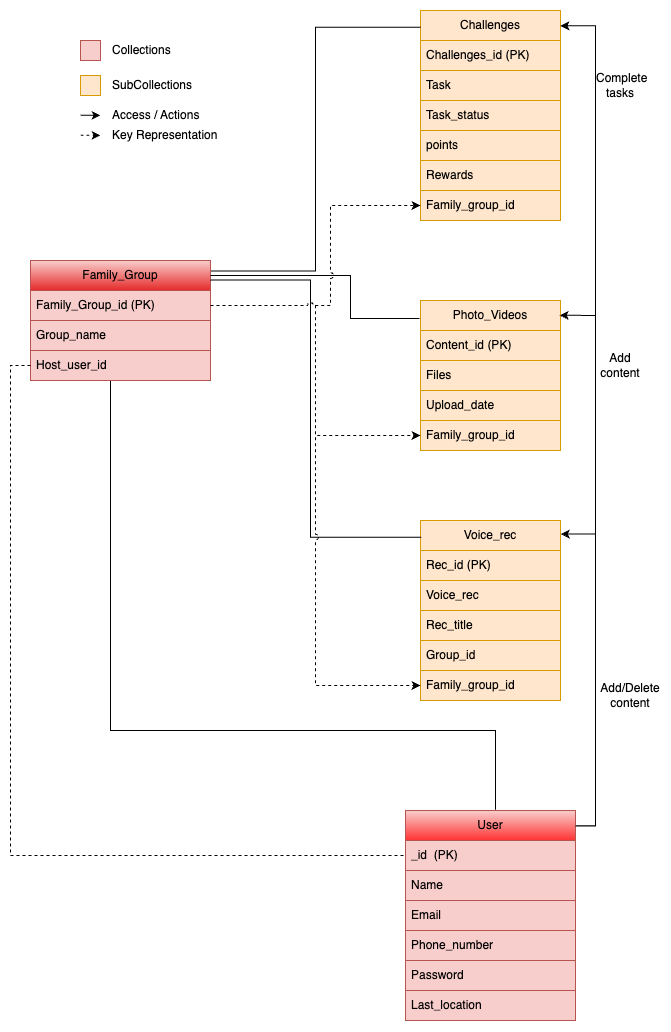

The diagram above was exported from draw.io. Its source (the exported page's mxGraphModel, read from the mxfile embedded in the PNG):
<mxGraphModel dx="1369" dy="1273" grid="1" gridSize="10" guides="1" tooltips="1" connect="1" arrows="1" fold="1" page="1" pageScale="1" pageWidth="2336" pageHeight="1654" math="0" shadow="0">
  <root>
    <mxCell id="0" />
    <mxCell id="1" parent="0" />
    <mxCell id="GNXXwOsIfTvLUwKlKvDP-1" value="User" style="swimlane;fontStyle=0;childLayout=stackLayout;horizontal=1;startSize=30;horizontalStack=0;resizeParent=1;resizeParentMax=0;resizeLast=0;collapsible=1;marginBottom=0;whiteSpace=wrap;html=1;resizeWidth=1;resizeHeight=1;fillColor=#f8cecc;strokeColor=#b85450;swimlaneFillColor=none;gradientColor=#FF3333;" vertex="1" parent="1">
      <mxGeometry x="1245" y="1060" width="170" height="210" as="geometry" />
    </mxCell>
    <mxCell id="GNXXwOsIfTvLUwKlKvDP-2" value="_id&amp;nbsp; (PK)" style="text;strokeColor=#b85450;fillColor=#f8cecc;align=left;verticalAlign=middle;spacingLeft=4;spacingRight=4;overflow=hidden;points=[[0,0.5],[1,0.5]];portConstraint=eastwest;rotatable=0;whiteSpace=wrap;html=1;" vertex="1" parent="GNXXwOsIfTvLUwKlKvDP-1">
      <mxGeometry y="30" width="170" height="30" as="geometry" />
    </mxCell>
    <mxCell id="GNXXwOsIfTvLUwKlKvDP-3" value="Name" style="text;strokeColor=#b85450;fillColor=#f8cecc;align=left;verticalAlign=middle;spacingLeft=4;spacingRight=4;overflow=hidden;points=[[0,0.5],[1,0.5]];portConstraint=eastwest;rotatable=0;whiteSpace=wrap;html=1;" vertex="1" parent="GNXXwOsIfTvLUwKlKvDP-1">
      <mxGeometry y="60" width="170" height="30" as="geometry" />
    </mxCell>
    <mxCell id="GNXXwOsIfTvLUwKlKvDP-4" value="Email" style="text;strokeColor=#b85450;fillColor=#f8cecc;align=left;verticalAlign=middle;spacingLeft=4;spacingRight=4;overflow=hidden;points=[[0,0.5],[1,0.5]];portConstraint=eastwest;rotatable=0;whiteSpace=wrap;html=1;" vertex="1" parent="GNXXwOsIfTvLUwKlKvDP-1">
      <mxGeometry y="90" width="170" height="30" as="geometry" />
    </mxCell>
    <mxCell id="GNXXwOsIfTvLUwKlKvDP-5" value="Phone_number" style="text;strokeColor=#b85450;fillColor=#f8cecc;align=left;verticalAlign=middle;spacingLeft=4;spacingRight=4;overflow=hidden;points=[[0,0.5],[1,0.5]];portConstraint=eastwest;rotatable=0;whiteSpace=wrap;html=1;" vertex="1" parent="GNXXwOsIfTvLUwKlKvDP-1">
      <mxGeometry y="120" width="170" height="30" as="geometry" />
    </mxCell>
    <mxCell id="GNXXwOsIfTvLUwKlKvDP-7" value="Password" style="text;strokeColor=#b85450;fillColor=#f8cecc;align=left;verticalAlign=middle;spacingLeft=4;spacingRight=4;overflow=hidden;points=[[0,0.5],[1,0.5]];portConstraint=eastwest;rotatable=0;whiteSpace=wrap;html=1;" vertex="1" parent="GNXXwOsIfTvLUwKlKvDP-1">
      <mxGeometry y="150" width="170" height="30" as="geometry" />
    </mxCell>
    <mxCell id="GNXXwOsIfTvLUwKlKvDP-6" value="Last_location" style="text;strokeColor=#b85450;fillColor=#f8cecc;align=left;verticalAlign=middle;spacingLeft=4;spacingRight=4;overflow=hidden;points=[[0,0.5],[1,0.5]];portConstraint=eastwest;rotatable=0;whiteSpace=wrap;html=1;" vertex="1" parent="GNXXwOsIfTvLUwKlKvDP-1">
      <mxGeometry y="180" width="170" height="30" as="geometry" />
    </mxCell>
    <mxCell id="GNXXwOsIfTvLUwKlKvDP-8" value="Challenges" style="swimlane;fontStyle=0;childLayout=stackLayout;horizontal=1;startSize=30;horizontalStack=0;resizeParent=1;resizeParentMax=0;resizeLast=0;collapsible=1;marginBottom=0;whiteSpace=wrap;html=1;fillColor=#ffe6cc;strokeColor=#d79b00;" vertex="1" parent="1">
      <mxGeometry x="1260" y="260" width="140" height="210" as="geometry" />
    </mxCell>
    <mxCell id="GNXXwOsIfTvLUwKlKvDP-9" value="Challenges_id (PK)" style="text;strokeColor=#d79b00;fillColor=#ffe6cc;align=left;verticalAlign=middle;spacingLeft=4;spacingRight=4;overflow=hidden;points=[[0,0.5],[1,0.5]];portConstraint=eastwest;rotatable=0;whiteSpace=wrap;html=1;" vertex="1" parent="GNXXwOsIfTvLUwKlKvDP-8">
      <mxGeometry y="30" width="140" height="30" as="geometry" />
    </mxCell>
    <mxCell id="GNXXwOsIfTvLUwKlKvDP-10" value="Task" style="text;strokeColor=#d79b00;fillColor=#ffe6cc;align=left;verticalAlign=middle;spacingLeft=4;spacingRight=4;overflow=hidden;points=[[0,0.5],[1,0.5]];portConstraint=eastwest;rotatable=0;whiteSpace=wrap;html=1;" vertex="1" parent="GNXXwOsIfTvLUwKlKvDP-8">
      <mxGeometry y="60" width="140" height="30" as="geometry" />
    </mxCell>
    <mxCell id="GNXXwOsIfTvLUwKlKvDP-11" value="Task_status" style="text;strokeColor=#d79b00;fillColor=#ffe6cc;align=left;verticalAlign=middle;spacingLeft=4;spacingRight=4;overflow=hidden;points=[[0,0.5],[1,0.5]];portConstraint=eastwest;rotatable=0;whiteSpace=wrap;html=1;" vertex="1" parent="GNXXwOsIfTvLUwKlKvDP-8">
      <mxGeometry y="90" width="140" height="30" as="geometry" />
    </mxCell>
    <mxCell id="GNXXwOsIfTvLUwKlKvDP-25" value="points" style="text;strokeColor=#d79b00;fillColor=#ffe6cc;align=left;verticalAlign=middle;spacingLeft=4;spacingRight=4;overflow=hidden;points=[[0,0.5],[1,0.5]];portConstraint=eastwest;rotatable=0;whiteSpace=wrap;html=1;" vertex="1" parent="GNXXwOsIfTvLUwKlKvDP-8">
      <mxGeometry y="120" width="140" height="30" as="geometry" />
    </mxCell>
    <mxCell id="GNXXwOsIfTvLUwKlKvDP-26" value="Rewards" style="text;strokeColor=#d79b00;fillColor=#ffe6cc;align=left;verticalAlign=middle;spacingLeft=4;spacingRight=4;overflow=hidden;points=[[0,0.5],[1,0.5]];portConstraint=eastwest;rotatable=0;whiteSpace=wrap;html=1;" vertex="1" parent="GNXXwOsIfTvLUwKlKvDP-8">
      <mxGeometry y="150" width="140" height="30" as="geometry" />
    </mxCell>
    <mxCell id="GNXXwOsIfTvLUwKlKvDP-33" value="Family_group_id" style="text;strokeColor=#d79b00;fillColor=#ffe6cc;align=left;verticalAlign=middle;spacingLeft=4;spacingRight=4;overflow=hidden;points=[[0,0.5],[1,0.5]];portConstraint=eastwest;rotatable=0;whiteSpace=wrap;html=1;" vertex="1" parent="GNXXwOsIfTvLUwKlKvDP-8">
      <mxGeometry y="180" width="140" height="30" as="geometry" />
    </mxCell>
    <mxCell id="GNXXwOsIfTvLUwKlKvDP-12" value="Voice_rec" style="swimlane;fontStyle=0;childLayout=stackLayout;horizontal=1;startSize=30;horizontalStack=0;resizeParent=1;resizeParentMax=0;resizeLast=0;collapsible=1;marginBottom=0;whiteSpace=wrap;html=1;fillColor=#ffe6cc;strokeColor=#d79b00;" vertex="1" parent="1">
      <mxGeometry x="1260" y="770" width="140" height="180" as="geometry" />
    </mxCell>
    <mxCell id="GNXXwOsIfTvLUwKlKvDP-13" value="Rec_id (PK)" style="text;strokeColor=#d79b00;fillColor=#ffe6cc;align=left;verticalAlign=middle;spacingLeft=4;spacingRight=4;overflow=hidden;points=[[0,0.5],[1,0.5]];portConstraint=eastwest;rotatable=0;whiteSpace=wrap;html=1;" vertex="1" parent="GNXXwOsIfTvLUwKlKvDP-12">
      <mxGeometry y="30" width="140" height="30" as="geometry" />
    </mxCell>
    <mxCell id="GNXXwOsIfTvLUwKlKvDP-14" value="Voice_rec" style="text;strokeColor=#d79b00;fillColor=#ffe6cc;align=left;verticalAlign=middle;spacingLeft=4;spacingRight=4;overflow=hidden;points=[[0,0.5],[1,0.5]];portConstraint=eastwest;rotatable=0;whiteSpace=wrap;html=1;" vertex="1" parent="GNXXwOsIfTvLUwKlKvDP-12">
      <mxGeometry y="60" width="140" height="30" as="geometry" />
    </mxCell>
    <mxCell id="GNXXwOsIfTvLUwKlKvDP-15" value="Rec_title" style="text;strokeColor=#d79b00;fillColor=#ffe6cc;align=left;verticalAlign=middle;spacingLeft=4;spacingRight=4;overflow=hidden;points=[[0,0.5],[1,0.5]];portConstraint=eastwest;rotatable=0;whiteSpace=wrap;html=1;" vertex="1" parent="GNXXwOsIfTvLUwKlKvDP-12">
      <mxGeometry y="90" width="140" height="30" as="geometry" />
    </mxCell>
    <mxCell id="GNXXwOsIfTvLUwKlKvDP-27" value="Group_id" style="text;strokeColor=#d79b00;fillColor=#ffe6cc;align=left;verticalAlign=middle;spacingLeft=4;spacingRight=4;overflow=hidden;points=[[0,0.5],[1,0.5]];portConstraint=eastwest;rotatable=0;whiteSpace=wrap;html=1;" vertex="1" parent="GNXXwOsIfTvLUwKlKvDP-12">
      <mxGeometry y="120" width="140" height="30" as="geometry" />
    </mxCell>
    <mxCell id="GNXXwOsIfTvLUwKlKvDP-35" value="Family_group_id" style="text;strokeColor=#d79b00;fillColor=#ffe6cc;align=left;verticalAlign=middle;spacingLeft=4;spacingRight=4;overflow=hidden;points=[[0,0.5],[1,0.5]];portConstraint=eastwest;rotatable=0;whiteSpace=wrap;html=1;" vertex="1" parent="GNXXwOsIfTvLUwKlKvDP-12">
      <mxGeometry y="150" width="140" height="30" as="geometry" />
    </mxCell>
    <mxCell id="GNXXwOsIfTvLUwKlKvDP-16" value="Photo_Videos" style="swimlane;fontStyle=0;childLayout=stackLayout;horizontal=1;startSize=30;horizontalStack=0;resizeParent=1;resizeParentMax=0;resizeLast=0;collapsible=1;marginBottom=0;whiteSpace=wrap;html=1;fillColor=#ffe6cc;strokeColor=#d79b00;" vertex="1" parent="1">
      <mxGeometry x="1260" y="550" width="140" height="150" as="geometry" />
    </mxCell>
    <mxCell id="GNXXwOsIfTvLUwKlKvDP-17" value="Content_id (PK)" style="text;strokeColor=#d79b00;fillColor=#ffe6cc;align=left;verticalAlign=middle;spacingLeft=4;spacingRight=4;overflow=hidden;points=[[0,0.5],[1,0.5]];portConstraint=eastwest;rotatable=0;whiteSpace=wrap;html=1;" vertex="1" parent="GNXXwOsIfTvLUwKlKvDP-16">
      <mxGeometry y="30" width="140" height="30" as="geometry" />
    </mxCell>
    <mxCell id="GNXXwOsIfTvLUwKlKvDP-18" value="Files" style="text;strokeColor=#d79b00;fillColor=#ffe6cc;align=left;verticalAlign=middle;spacingLeft=4;spacingRight=4;overflow=hidden;points=[[0,0.5],[1,0.5]];portConstraint=eastwest;rotatable=0;whiteSpace=wrap;html=1;" vertex="1" parent="GNXXwOsIfTvLUwKlKvDP-16">
      <mxGeometry y="60" width="140" height="30" as="geometry" />
    </mxCell>
    <mxCell id="GNXXwOsIfTvLUwKlKvDP-19" value="Upload_date" style="text;strokeColor=#d79b00;fillColor=#ffe6cc;align=left;verticalAlign=middle;spacingLeft=4;spacingRight=4;overflow=hidden;points=[[0,0.5],[1,0.5]];portConstraint=eastwest;rotatable=0;whiteSpace=wrap;html=1;" vertex="1" parent="GNXXwOsIfTvLUwKlKvDP-16">
      <mxGeometry y="90" width="140" height="30" as="geometry" />
    </mxCell>
    <mxCell id="GNXXwOsIfTvLUwKlKvDP-34" value="Family_group_id" style="text;strokeColor=#d79b00;fillColor=#ffe6cc;align=left;verticalAlign=middle;spacingLeft=4;spacingRight=4;overflow=hidden;points=[[0,0.5],[1,0.5]];portConstraint=eastwest;rotatable=0;whiteSpace=wrap;html=1;" vertex="1" parent="GNXXwOsIfTvLUwKlKvDP-16">
      <mxGeometry y="120" width="140" height="30" as="geometry" />
    </mxCell>
    <mxCell id="GNXXwOsIfTvLUwKlKvDP-54" style="edgeStyle=orthogonalEdgeStyle;rounded=0;orthogonalLoop=1;jettySize=auto;html=1;exitX=0.5;exitY=1;exitDx=0;exitDy=0;endArrow=none;endFill=0;entryX=0.53;entryY=-0.003;entryDx=0;entryDy=0;entryPerimeter=0;" edge="1" parent="1" target="GNXXwOsIfTvLUwKlKvDP-1">
      <mxGeometry relative="1" as="geometry">
        <mxPoint x="950" y="630" as="sourcePoint" />
        <mxPoint x="1335" y="1040" as="targetPoint" />
        <Array as="points">
          <mxPoint x="950" y="980" />
          <mxPoint x="1335" y="980" />
        </Array>
      </mxGeometry>
    </mxCell>
    <mxCell id="GNXXwOsIfTvLUwKlKvDP-28" value="Family_Group" style="swimlane;fontStyle=0;childLayout=stackLayout;horizontal=1;startSize=30;horizontalStack=0;resizeParent=1;resizeParentMax=0;resizeLast=0;collapsible=1;marginBottom=0;whiteSpace=wrap;html=1;fillColor=#f8cecc;strokeColor=#b85450;swimlaneFillColor=none;gradientColor=#e52a2a;" vertex="1" parent="1">
      <mxGeometry x="870" y="510" width="180" height="120" as="geometry" />
    </mxCell>
    <mxCell id="GNXXwOsIfTvLUwKlKvDP-29" value="Family_Group_id (PK)" style="text;strokeColor=#b85450;fillColor=#f8cecc;align=left;verticalAlign=middle;spacingLeft=4;spacingRight=4;overflow=hidden;points=[[0,0.5],[1,0.5]];portConstraint=eastwest;rotatable=0;whiteSpace=wrap;html=1;" vertex="1" parent="GNXXwOsIfTvLUwKlKvDP-28">
      <mxGeometry y="30" width="180" height="30" as="geometry" />
    </mxCell>
    <mxCell id="GNXXwOsIfTvLUwKlKvDP-30" value="Group_name" style="text;strokeColor=#b85450;fillColor=#f8cecc;align=left;verticalAlign=middle;spacingLeft=4;spacingRight=4;overflow=hidden;points=[[0,0.5],[1,0.5]];portConstraint=eastwest;rotatable=0;whiteSpace=wrap;html=1;" vertex="1" parent="GNXXwOsIfTvLUwKlKvDP-28">
      <mxGeometry y="60" width="180" height="30" as="geometry" />
    </mxCell>
    <mxCell id="GNXXwOsIfTvLUwKlKvDP-31" value="Host_user_id" style="text;strokeColor=#b85450;fillColor=#f8cecc;align=left;verticalAlign=middle;spacingLeft=4;spacingRight=4;overflow=hidden;points=[[0,0.5],[1,0.5]];portConstraint=eastwest;rotatable=0;whiteSpace=wrap;html=1;" vertex="1" parent="GNXXwOsIfTvLUwKlKvDP-28">
      <mxGeometry y="90" width="180" height="30" as="geometry" />
    </mxCell>
    <mxCell id="GNXXwOsIfTvLUwKlKvDP-46" style="edgeStyle=orthogonalEdgeStyle;rounded=0;orthogonalLoop=1;jettySize=auto;html=1;entryX=1;entryY=0.125;entryDx=0;entryDy=0;entryPerimeter=0;exitX=-0.007;exitY=0.12;exitDx=0;exitDy=0;exitPerimeter=0;endArrow=none;endFill=0;" edge="1" parent="1" source="GNXXwOsIfTvLUwKlKvDP-16" target="GNXXwOsIfTvLUwKlKvDP-28">
      <mxGeometry relative="1" as="geometry">
        <Array as="points">
          <mxPoint x="1190" y="568" />
          <mxPoint x="1190" y="525" />
        </Array>
      </mxGeometry>
    </mxCell>
    <mxCell id="GNXXwOsIfTvLUwKlKvDP-48" style="edgeStyle=orthogonalEdgeStyle;rounded=0;orthogonalLoop=1;jettySize=auto;html=1;entryX=1.003;entryY=0.088;entryDx=0;entryDy=0;entryPerimeter=0;exitX=0.001;exitY=0.08;exitDx=0;exitDy=0;exitPerimeter=0;endArrow=none;endFill=0;" edge="1" parent="1" source="GNXXwOsIfTvLUwKlKvDP-8" target="GNXXwOsIfTvLUwKlKvDP-28">
      <mxGeometry relative="1" as="geometry" />
    </mxCell>
    <mxCell id="GNXXwOsIfTvLUwKlKvDP-49" style="edgeStyle=orthogonalEdgeStyle;rounded=0;orthogonalLoop=1;jettySize=auto;html=1;entryX=0.999;entryY=0.162;entryDx=0;entryDy=0;entryPerimeter=0;endArrow=none;endFill=0;exitX=0.006;exitY=0.093;exitDx=0;exitDy=0;exitPerimeter=0;" edge="1" parent="1" source="GNXXwOsIfTvLUwKlKvDP-12" target="GNXXwOsIfTvLUwKlKvDP-28">
      <mxGeometry relative="1" as="geometry">
        <Array as="points">
          <mxPoint x="1150" y="787" />
          <mxPoint x="1150" y="529" />
        </Array>
      </mxGeometry>
    </mxCell>
    <mxCell id="GNXXwOsIfTvLUwKlKvDP-50" style="edgeStyle=orthogonalEdgeStyle;rounded=0;orthogonalLoop=1;jettySize=auto;html=1;exitX=1;exitY=0.5;exitDx=0;exitDy=0;entryX=0;entryY=0.5;entryDx=0;entryDy=0;dashed=1;jumpStyle=arc;" edge="1" parent="1" source="GNXXwOsIfTvLUwKlKvDP-29" target="GNXXwOsIfTvLUwKlKvDP-34">
      <mxGeometry relative="1" as="geometry" />
    </mxCell>
    <mxCell id="GNXXwOsIfTvLUwKlKvDP-51" style="edgeStyle=orthogonalEdgeStyle;rounded=0;orthogonalLoop=1;jettySize=auto;html=1;exitX=1;exitY=0.5;exitDx=0;exitDy=0;entryX=0;entryY=0.5;entryDx=0;entryDy=0;jumpStyle=arc;dashed=1;" edge="1" parent="1" source="GNXXwOsIfTvLUwKlKvDP-29" target="GNXXwOsIfTvLUwKlKvDP-33">
      <mxGeometry relative="1" as="geometry">
        <Array as="points">
          <mxPoint x="1170" y="555" />
          <mxPoint x="1170" y="455" />
        </Array>
      </mxGeometry>
    </mxCell>
    <mxCell id="GNXXwOsIfTvLUwKlKvDP-52" style="edgeStyle=orthogonalEdgeStyle;rounded=0;orthogonalLoop=1;jettySize=auto;html=1;exitX=1;exitY=0.5;exitDx=0;exitDy=0;entryX=0;entryY=0.5;entryDx=0;entryDy=0;dashed=1;jumpStyle=arc;" edge="1" parent="1" source="GNXXwOsIfTvLUwKlKvDP-29" target="GNXXwOsIfTvLUwKlKvDP-35">
      <mxGeometry relative="1" as="geometry" />
    </mxCell>
    <mxCell id="GNXXwOsIfTvLUwKlKvDP-55" style="edgeStyle=orthogonalEdgeStyle;rounded=0;orthogonalLoop=1;jettySize=auto;html=1;exitX=0;exitY=0.5;exitDx=0;exitDy=0;entryX=0;entryY=0.5;entryDx=0;entryDy=0;endArrow=none;endFill=0;dashed=1;" edge="1" parent="1" source="GNXXwOsIfTvLUwKlKvDP-31" target="GNXXwOsIfTvLUwKlKvDP-2">
      <mxGeometry relative="1" as="geometry" />
    </mxCell>
    <mxCell id="GNXXwOsIfTvLUwKlKvDP-56" style="edgeStyle=orthogonalEdgeStyle;rounded=0;orthogonalLoop=1;jettySize=auto;html=1;entryX=1.002;entryY=0.075;entryDx=0;entryDy=0;entryPerimeter=0;exitX=1.001;exitY=0.074;exitDx=0;exitDy=0;exitPerimeter=0;" edge="1" parent="1" source="GNXXwOsIfTvLUwKlKvDP-1" target="GNXXwOsIfTvLUwKlKvDP-12">
      <mxGeometry relative="1" as="geometry" />
    </mxCell>
    <mxCell id="GNXXwOsIfTvLUwKlKvDP-57" value="Add/Delete content" style="text;html=1;strokeColor=none;fillColor=none;align=center;verticalAlign=middle;whiteSpace=wrap;rounded=0;" vertex="1" parent="1">
      <mxGeometry x="1440" y="930" width="60" height="30" as="geometry" />
    </mxCell>
    <mxCell id="GNXXwOsIfTvLUwKlKvDP-59" style="edgeStyle=orthogonalEdgeStyle;rounded=0;orthogonalLoop=1;jettySize=auto;html=1;entryX=0.995;entryY=0.099;entryDx=0;entryDy=0;entryPerimeter=0;exitX=1.004;exitY=0.073;exitDx=0;exitDy=0;exitPerimeter=0;" edge="1" parent="1" source="GNXXwOsIfTvLUwKlKvDP-1" target="GNXXwOsIfTvLUwKlKvDP-16">
      <mxGeometry relative="1" as="geometry" />
    </mxCell>
    <mxCell id="GNXXwOsIfTvLUwKlKvDP-60" value="Add content" style="text;html=1;strokeColor=none;fillColor=none;align=center;verticalAlign=middle;whiteSpace=wrap;rounded=0;" vertex="1" parent="1">
      <mxGeometry x="1430" y="600" width="60" height="30" as="geometry" />
    </mxCell>
    <mxCell id="GNXXwOsIfTvLUwKlKvDP-61" style="edgeStyle=orthogonalEdgeStyle;rounded=0;orthogonalLoop=1;jettySize=auto;html=1;entryX=0.999;entryY=0.073;entryDx=0;entryDy=0;entryPerimeter=0;exitX=1.001;exitY=0.073;exitDx=0;exitDy=0;exitPerimeter=0;" edge="1" parent="1" source="GNXXwOsIfTvLUwKlKvDP-1" target="GNXXwOsIfTvLUwKlKvDP-8">
      <mxGeometry relative="1" as="geometry" />
    </mxCell>
    <mxCell id="GNXXwOsIfTvLUwKlKvDP-62" value="&amp;nbsp;Complete tasks" style="text;html=1;strokeColor=none;fillColor=none;align=center;verticalAlign=middle;whiteSpace=wrap;rounded=0;" vertex="1" parent="1">
      <mxGeometry x="1430" y="320" width="60" height="30" as="geometry" />
    </mxCell>
    <mxCell id="GNXXwOsIfTvLUwKlKvDP-63" value="" style="rounded=0;whiteSpace=wrap;html=1;fillColor=#f8cecc;strokeColor=#b85450;" vertex="1" parent="1">
      <mxGeometry x="920" y="290" width="20" height="20" as="geometry" />
    </mxCell>
    <mxCell id="GNXXwOsIfTvLUwKlKvDP-64" value="Collections" style="text;html=1;strokeColor=none;fillColor=none;align=left;verticalAlign=middle;whiteSpace=wrap;rounded=0;" vertex="1" parent="1">
      <mxGeometry x="950" y="285" width="70" height="30" as="geometry" />
    </mxCell>
    <mxCell id="GNXXwOsIfTvLUwKlKvDP-65" value="" style="rounded=0;whiteSpace=wrap;html=1;fillColor=#ffe6cc;strokeColor=#d79b00;" vertex="1" parent="1">
      <mxGeometry x="920" y="325" width="20" height="20" as="geometry" />
    </mxCell>
    <mxCell id="GNXXwOsIfTvLUwKlKvDP-66" value="SubCollections" style="text;html=1;strokeColor=none;fillColor=none;align=left;verticalAlign=middle;whiteSpace=wrap;rounded=0;" vertex="1" parent="1">
      <mxGeometry x="950" y="320" width="90" height="30" as="geometry" />
    </mxCell>
    <mxCell id="GNXXwOsIfTvLUwKlKvDP-67" value="" style="endArrow=classic;html=1;rounded=0;" edge="1" parent="1">
      <mxGeometry width="50" height="50" relative="1" as="geometry">
        <mxPoint x="920" y="364.85" as="sourcePoint" />
        <mxPoint x="940" y="364.85" as="targetPoint" />
      </mxGeometry>
    </mxCell>
    <mxCell id="GNXXwOsIfTvLUwKlKvDP-68" value="Access / Actions" style="text;html=1;strokeColor=none;fillColor=none;align=left;verticalAlign=middle;whiteSpace=wrap;rounded=0;" vertex="1" parent="1">
      <mxGeometry x="950" y="350" width="100" height="30" as="geometry" />
    </mxCell>
    <mxCell id="GNXXwOsIfTvLUwKlKvDP-69" value="" style="endArrow=classic;html=1;rounded=0;dashed=1;" edge="1" parent="1">
      <mxGeometry width="50" height="50" relative="1" as="geometry">
        <mxPoint x="920" y="384.85" as="sourcePoint" />
        <mxPoint x="940" y="384.85" as="targetPoint" />
      </mxGeometry>
    </mxCell>
    <mxCell id="GNXXwOsIfTvLUwKlKvDP-70" value="Key Representation" style="text;html=1;strokeColor=none;fillColor=none;align=left;verticalAlign=middle;whiteSpace=wrap;rounded=0;" vertex="1" parent="1">
      <mxGeometry x="950" y="370" width="110" height="30" as="geometry" />
    </mxCell>
  </root>
</mxGraphModel>